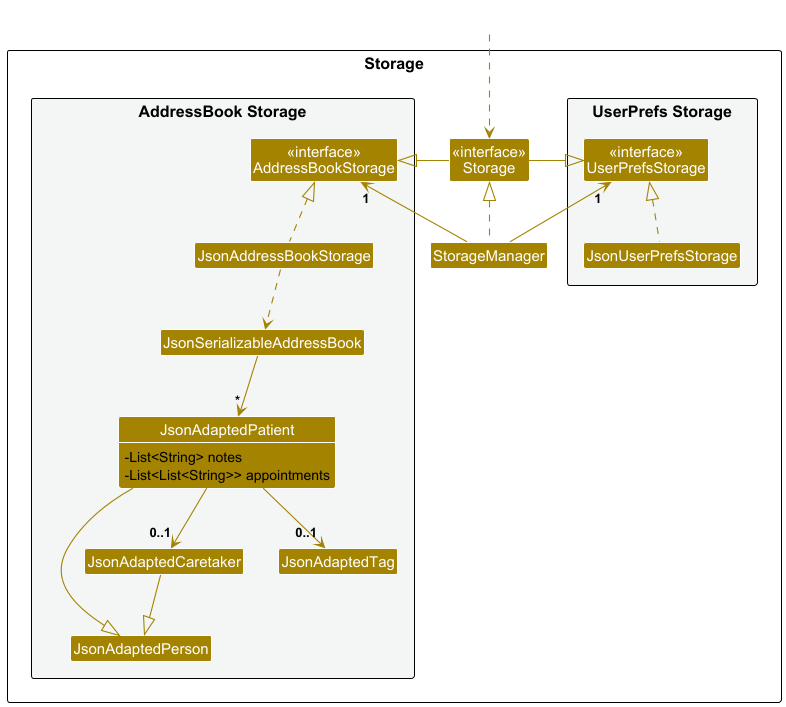

The diagram above was rendered by PlantUML. Its source (embedded in the PNG):
@startuml
!include style.puml

' show +/-/# instead of icons
skinparam classAttributeIconSize 0
skinparam classMethodIconSize 0   ' (optional, if you also want methods)

skinparam arrowThickness 1.1
skinparam arrowColor STORAGE_COLOR
skinparam classBackgroundColor STORAGE_COLOR

package Storage as StoragePackage {

package "UserPrefs Storage" #F4F6F6{
class "<<interface>>\nUserPrefsStorage" as UserPrefsStorage
class JsonUserPrefsStorage
}

class "<<interface>>\nStorage" as Storage
class StorageManager

package "AddressBook Storage" #F4F6F6{
class "<<interface>>\nAddressBookStorage" as AddressBookStorage
class JsonAddressBookStorage
class JsonSerializableAddressBook
class JsonAdaptedPerson
class JsonAdaptedPatient {
  - List<String> notes
  - List<List<String>> appointments
}
class JsonAdaptedCaretaker
class JsonAdaptedTag
}

}

show JsonAdaptedPatient fields

class HiddenOutside #FFFFFF
HiddenOutside ..> Storage

StorageManager .up.|> Storage
StorageManager -up-> "1" UserPrefsStorage
StorageManager -up-> "1" AddressBookStorage

Storage -left-|> UserPrefsStorage
Storage -right-|> AddressBookStorage

JsonUserPrefsStorage .up.|> UserPrefsStorage
JsonAddressBookStorage .up.|> AddressBookStorage
JsonAddressBookStorage ..> JsonSerializableAddressBook
JsonSerializableAddressBook --> "*" JsonAdaptedPatient
JsonAdaptedPatient --|> JsonAdaptedPerson
JsonAdaptedPatient --> "0..1" JsonAdaptedCaretaker
JsonAdaptedPatient --> "0..1" JsonAdaptedTag
JsonAdaptedCaretaker --|> JsonAdaptedPerson

@enduml